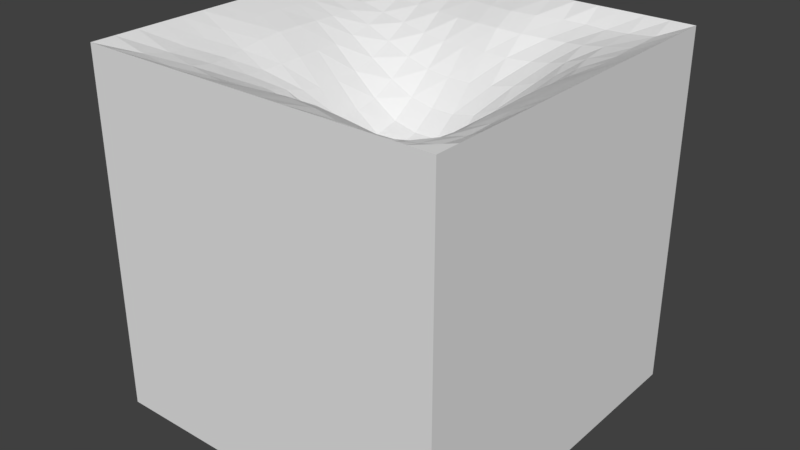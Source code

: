 # Source: tile_water.blend  (saved by Blender 2.78.0; exported with 4.5.12 LTS)
import bpy
from mathutils import Matrix  # noqa: F401  (used for matrix-valued properties, if any)

bpy.ops.wm.read_factory_settings(use_empty=True)
scene = bpy.context.scene
scene.name = 'Scene'

# ---- collections
col_collection_1 = bpy.data.collections.new('Collection 1'); scene.collection.children.link(col_collection_1)

# ---- world
world_world = bpy.data.worlds.new('World'); scene.world = world_world
world_world.color = (0.05088, 0.05088, 0.05088)
world_world.use_sun_shadow = False
world_world.sun_shadow_jitter_overblur = 0.0
world_world.cycles.sampling_method = 'MANUAL'

# ---- meshes
me_grid = bpy.data.meshes.new('Grid')
me_grid.from_pydata([(-0.5, -0.5, 0.0), (-0.4333, -0.5, 0.0), (-0.3667, -0.5, 0.0), (-0.3, -0.5, 0.0), (-0.2333, -0.5, 0.0), (-0.1667, -0.5, 0.0), (-0.1, -0.5, 0.0), (-0.03333, -0.5, 0.0), (0.03333, -0.5, 0.0), (0.1, -0.5, 0.0), (0.1667, -0.5, 0.0), (0.2333, -0.5, 0.0), (0.3, -0.5, 0.0), (0.3667, -0.5, 0.0), (0.4333, -0.5, 0.0), (0.5, -0.5, 0.0), (-0.5, -0.4333, 0.0), (-0.4135, -0.4219, -0.02842), (-0.342, -0.4191, -0.04006), (-0.2799, -0.4218, -0.04397), (-0.2236, -0.4276, -0.03962), (-0.1648, -0.4311, -0.0337), (-0.09503, -0.4245, -0.02954), (-0.02323, -0.4154, -0.02869), (0.05057, -0.411, -0.02869), (0.1252, -0.4177, -0.02957), (0.1921, -0.4282, -0.0357), (0.247, -0.4329, -0.04323), (0.2945, -0.4308, -0.04947), (0.3476, -0.428, -0.04926), (0.4098, -0.4267, -0.04025), (0.5, -0.4333, 0.0), (-0.5, -0.3667, 0.0), (-0.4086, -0.3524, -0.04159), (-0.3361, -0.3489, -0.05993), (-0.2776, -0.3473, -0.07092), (-0.2256, -0.3491, -0.07536), (-0.1699, -0.3534, -0.07163), (-0.1008, -0.3529, -0.06332), (-0.02453, -0.3512, -0.05947), (0.06304, -0.3509, -0.05947), (0.148, -0.3601, -0.06272), (0.22, -0.3692, -0.07015), (0.2706, -0.3692, -0.07278), (0.309, -0.3656, -0.06887), (0.3526, -0.3624, -0.06229), (0.4143, -0.3613, -0.04965), (0.5, -0.3667, 0.0), (-0.5, -0.3, 0.0), (-0.4133, -0.2884, -0.04717), (-0.3429, -0.2837, -0.07312), (-0.2873, -0.2745, -0.09823), (-0.2372, -0.2682, -0.1123), (-0.1813, -0.2665, -0.1179), (-0.1126, -0.2724, -0.1152), (-0.03405, -0.2841, -0.1116), (0.06474, -0.2951, -0.1116), (0.1577, -0.3029, -0.1116), (0.2365, -0.3063, -0.1103), (0.288, -0.3047, -0.1018), (0.3231, -0.3013, -0.08712), (0.3627, -0.2982, -0.06703), (0.4236, -0.2973, -0.04868), (0.5, -0.3, 0.0), (-0.5, -0.2333, 0.0), (-0.4236, -0.2277, -0.04273), (-0.3551, -0.2241, -0.07728), (-0.2994, -0.2113, -0.1107), (-0.248, -0.1966, -0.1386), (-0.1875, -0.188, -0.1586), (-0.1166, -0.1972, -0.1714), (-0.0416, -0.2153, -0.1778), (0.04651, -0.2316, -0.1778), (0.1366, -0.2366, -0.1705), (0.2176, -0.2379, -0.1515), (0.2784, -0.2374, -0.1267), (0.322, -0.2353, -0.09679), (0.3678, -0.2333, -0.06706), (0.4316, -0.2329, -0.04025), (0.5, -0.2333, 0.0), (-0.5, -0.1667, 0.0), (-0.4322, -0.166, -0.03548), (-0.3647, -0.1651, -0.07284), (-0.3052, -0.1537, -0.1154), (-0.247, -0.1369, -0.1571), (-0.1821, -0.1331, -0.1957), (-0.1101, -0.1447, -0.2284), (-0.03705, -0.1586, -0.2425), (0.03332, -0.1665, -0.2425), (0.1064, -0.1672, -0.2284), (0.1839, -0.1682, -0.1949), (0.2527, -0.1684, -0.1509), (0.3081, -0.1674, -0.1041), (0.3667, -0.1667, -0.06367), (0.4333, -0.1667, -0.03276), (0.5, -0.1667, 0.0), (-0.5, -0.1, 0.0), (-0.4333, -0.1, -0.02963), (-0.3667, -0.1, -0.06434), (-0.3021, -0.0955, -0.1146), (-0.2398, -0.08585, -0.171), (-0.1727, -0.08687, -0.2284), (-0.1021, -0.09553, -0.2732), (-0.03337, -0.09992, -0.2886), (0.03333, -0.1, -0.29), (0.1, -0.1, -0.2732), (0.1667, -0.1, -0.2284), (0.2345, -0.1001, -0.1705), (0.3, -0.1, -0.111), (0.3667, -0.1, -0.06164), (0.4333, -0.1, -0.02954), (0.5, -0.1, 0.0), (-0.5, -0.03333, 0.0), (-0.4333, -0.03333, -0.02869), (-0.3667, -0.03333, -0.05947), (-0.3, -0.03333, -0.1116), (-0.2341, -0.03175, -0.1778), (-0.1671, -0.03249, -0.2425), (-0.1, -0.03333, -0.29), (-0.03333, -0.03333, -0.3068), (0.03333, -0.03333, -0.3068), (0.1, -0.03333, -0.29), (0.1667, -0.03333, -0.2425), (0.2333, -0.03333, -0.1778), (0.3, -0.03333, -0.1116), (0.3667, -0.03333, -0.05947), (0.4333, -0.03333, -0.02869), (0.5, -0.03333, 0.0), (-0.5, 0.03333, 0.0), (-0.4333, 0.03333, -0.02869), (-0.3667, 0.03333, -0.05947), (-0.3, 0.03333, -0.1116), (-0.2333, 0.03333, -0.1778), (-0.1667, 0.03333, -0.2425), (-0.1, 0.03333, -0.29), (-0.03333, 0.03333, -0.3068), (0.03333, 0.03333, -0.3068), (0.1, 0.03333, -0.29), (0.1667, 0.03333, -0.2425), (0.2333, 0.03333, -0.1778), (0.3, 0.03333, -0.1116), (0.3667, 0.03333, -0.05947), (0.4333, 0.03333, -0.02869), (0.5, 0.03333, 0.0), (-0.5, 0.1, 0.0), (-0.4325, 0.09825, -0.02954), (-0.3663, 0.09923, -0.06163), (-0.3, 0.1, -0.111), (-0.2333, 0.1, -0.1705), (-0.1667, 0.1, -0.2284), (-0.1, 0.1, -0.2732), (-0.03333, 0.1, -0.2886), (0.03333, 0.1, -0.2886), (0.1, 0.1, -0.2732), (0.1667, 0.1, -0.2284), (0.2333, 0.1, -0.1708), (0.3, 0.1, -0.1122), (0.3667, 0.1, -0.06221), (0.4333, 0.1, -0.02954), (0.5, 0.1, 0.0), (-0.5, 0.1667, 0.0), (-0.4282, 0.1559, -0.03203), (-0.363, 0.1589, -0.06202), (-0.2992, 0.165, -0.1032), (-0.2333, 0.1667, -0.1509), (-0.1667, 0.1667, -0.1949), (-0.1, 0.1667, -0.2284), (-0.03333, 0.1667, -0.2425), (0.03333, 0.1667, -0.2425), (0.1, 0.1667, -0.2284), (0.1667, 0.1667, -0.1956), (0.2333, 0.1667, -0.1549), (0.299, 0.1659, -0.1091), (0.3633, 0.164, -0.06601), (0.4314, 0.1652, -0.03289), (0.5, 0.1667, 0.0), (-0.5, 0.2333, 0.0), (-0.4231, 0.2118, -0.03423), (-0.3596, 0.2171, -0.05852), (-0.2981, 0.2273, -0.08919), (-0.2335, 0.2334, -0.1222), (-0.1667, 0.2333, -0.1509), (-0.1, 0.2333, -0.1705), (-0.03333, 0.2333, -0.1778), (0.03333, 0.2333, -0.1778), (0.1, 0.2333, -0.171), (0.1667, 0.2333, -0.1554), (0.2311, 0.2325, -0.1314), (0.2874, 0.2248, -0.09994), (0.3486, 0.22, -0.06673), (0.4202, 0.2233, -0.03745), (0.5, 0.2333, 0.0), (-0.5, 0.3, 0.0), (-0.4236, 0.2751, -0.03591), (-0.3644, 0.2832, -0.0508), (-0.3047, 0.2952, -0.07174), (-0.2396, 0.3029, -0.08919), (-0.1686, 0.3012, -0.1032), (-0.09983, 0.2983, -0.111), (-0.0327, 0.2937, -0.1116), (0.0342, 0.2914, -0.1116), (0.1007, 0.2939, -0.1131), (0.1683, 0.3026, -0.1104), (0.2242, 0.2992, -0.1006), (0.2759, 0.2884, -0.08502), (0.3364, 0.2827, -0.06172), (0.4116, 0.2862, -0.04085), (0.5, 0.3, 0.0), (-0.5, 0.3667, 0.0), (-0.4317, 0.3509, -0.03315), (-0.3755, 0.3601, -0.04243), (-0.3165, 0.3705, -0.0508), (-0.2495, 0.376, -0.05852), (-0.1746, 0.3709, -0.06202), (-0.09974, 0.3577, -0.06163), (-0.03134, 0.3469, -0.05947), (0.0358, 0.3422, -0.05947), (0.1035, 0.3504, -0.06346), (0.1699, 0.3676, -0.06757), (0.2239, 0.3715, -0.06686), (0.2758, 0.3632, -0.06079), (0.3375, 0.3581, -0.05089), (0.4148, 0.3603, -0.03648), (0.5, 0.3667, 0.0), (-0.5, 0.4333, 0.0), (-0.4394, 0.4303, -0.02643), (-0.3843, 0.4394, -0.03316), (-0.3248, 0.4471, -0.03592), (-0.2548, 0.4473, -0.03424), (-0.1774, 0.4382, -0.03204), (-0.1004, 0.4214, -0.02954), (-0.03076, 0.4078, -0.02869), (0.03651, 0.4018, -0.02869), (0.105, 0.4133, -0.0299), (0.1728, 0.4351, -0.03385), (0.232, 0.4473, -0.037), (0.2901, 0.4465, -0.03914), (0.3545, 0.4417, -0.03542), (0.4277, 0.4378, -0.02674), (0.5, 0.4333, 0.0), (-0.5, 0.5, 0.0), (-0.4333, 0.5, 0.0), (-0.3667, 0.5, 0.0), (-0.3, 0.5, 0.0), (-0.2333, 0.5, 0.0), (-0.1667, 0.5, 0.0), (-0.1, 0.5, 0.0), (-0.03333, 0.5, 0.0), (0.03333, 0.5, 0.0), (0.1, 0.5, 0.0), (0.1667, 0.5, 0.0), (0.2333, 0.5, 0.0), (0.3, 0.5, 0.0), (0.3667, 0.5, 0.0), (0.4333, 0.5, 0.0), (0.5, 0.5, 0.0), (-0.5, -0.5, -1.0), (-0.4333, -0.5, -1.0), (-0.3667, -0.5, -1.0), (-0.3, -0.5, -1.0), (-0.2333, -0.5, -1.0), (-0.1667, -0.5, -1.0), (-0.1, -0.5, -1.0), (-0.03333, -0.5, -1.0), (0.03333, -0.5, -1.0), (0.1, -0.5, -1.0), (0.1667, -0.5, -1.0), (0.2333, -0.5, -1.0), (0.3, -0.5, -1.0), (0.3667, -0.5, -1.0), (0.4333, -0.5, -1.0), (0.5, -0.5, -1.0), (-0.5, -0.4333, -1.0), (0.5, -0.4333, -1.0), (-0.5, -0.3667, -1.0), (0.5, -0.3667, -1.0), (-0.5, -0.3, -1.0), (0.5, -0.3, -1.0), (-0.5, -0.2333, -1.0), (0.5, -0.2333, -1.0), (-0.5, -0.1667, -1.0), (0.5, -0.1667, -1.0), (-0.5, -0.1, -1.0), (0.5, -0.1, -1.0), (-0.5, -0.03333, -1.0), (0.5, -0.03333, -1.0), (-0.5, 0.03333, -1.0), (0.5, 0.03333, -1.0), (-0.5, 0.1, -1.0), (0.5, 0.1, -1.0), (-0.5, 0.1667, -1.0), (0.5, 0.1667, -1.0), (-0.5, 0.2333, -1.0), (0.5, 0.2333, -1.0), (-0.5, 0.3, -1.0), (0.5, 0.3, -1.0), (-0.5, 0.3667, -1.0), (0.5, 0.3667, -1.0), (-0.5, 0.4333, -1.0), (0.5, 0.4333, -1.0), (-0.5, 0.5, -1.0), (-0.4333, 0.5, -1.0), (-0.3667, 0.5, -1.0), (-0.3, 0.5, -1.0), (-0.2333, 0.5, -1.0), (-0.1667, 0.5, -1.0), (-0.1, 0.5, -1.0), (-0.03333, 0.5, -1.0), (0.03333, 0.5, -1.0), (0.1, 0.5, -1.0), (0.1667, 0.5, -1.0), (0.2333, 0.5, -1.0), (0.3, 0.5, -1.0), (0.3667, 0.5, -1.0), (0.4333, 0.5, -1.0), (0.5, 0.5, -1.0)], [], [(0, 1, 17, 16), (1, 2, 18, 17), (2, 3, 19, 18), (3, 4, 20, 19), (4, 5, 21, 20), (5, 6, 22, 21), (6, 7, 23, 22), (7, 8, 24, 23), (8, 9, 25, 24), (9, 10, 26, 25), (10, 11, 27, 26), (11, 12, 28, 27), (12, 13, 29, 28), (13, 14, 30, 29), (14, 15, 31, 30), (16, 17, 33, 32), (17, 18, 34, 33), (18, 19, 35, 34), (19, 20, 36, 35), (20, 21, 37, 36), (21, 22, 38, 37), (22, 23, 39, 38), (23, 24, 40, 39), (24, 25, 41, 40), (25, 26, 42, 41), (26, 27, 43, 42), (27, 28, 44, 43), (28, 29, 45, 44), (29, 30, 46, 45), (30, 31, 47, 46), (32, 33, 49, 48), (33, 34, 50, 49), (34, 35, 51, 50), (35, 36, 52, 51), (36, 37, 53, 52), (37, 38, 54, 53), (38, 39, 55, 54), (39, 40, 56, 55), (40, 41, 57, 56), (41, 42, 58, 57), (42, 43, 59, 58), (43, 44, 60, 59), (44, 45, 61, 60), (45, 46, 62, 61), (46, 47, 63, 62), (48, 49, 65, 64), (49, 50, 66, 65), (50, 51, 67, 66), (51, 52, 68, 67), (52, 53, 69, 68), (53, 54, 70, 69), (54, 55, 71, 70), (55, 56, 72, 71), (56, 57, 73, 72), (57, 58, 74, 73), (58, 59, 75, 74), (59, 60, 76, 75), (60, 61, 77, 76), (61, 62, 78, 77), (62, 63, 79, 78), (64, 65, 81, 80), (65, 66, 82, 81), (66, 67, 83, 82), (67, 68, 84, 83), (68, 69, 85, 84), (69, 70, 86, 85), (70, 71, 87, 86), (71, 72, 88, 87), (72, 73, 89, 88), (73, 74, 90, 89), (74, 75, 91, 90), (75, 76, 92, 91), (76, 77, 93, 92), (77, 78, 94, 93), (78, 79, 95, 94), (80, 81, 97, 96), (81, 82, 98, 97), (82, 83, 99, 98), (83, 84, 100, 99), (84, 85, 101, 100), (85, 86, 102, 101), (86, 87, 103, 102), (87, 88, 104, 103), (88, 89, 105, 104), (89, 90, 106, 105), (90, 91, 107, 106), (91, 92, 108, 107), (92, 93, 109, 108), (93, 94, 110, 109), (94, 95, 111, 110), (96, 97, 113, 112), (97, 98, 114, 113), (98, 99, 115, 114), (99, 100, 116, 115), (100, 101, 117, 116), (101, 102, 118, 117), (102, 103, 119, 118), (103, 104, 120, 119), (104, 105, 121, 120), (105, 106, 122, 121), (106, 107, 123, 122), (107, 108, 124, 123), (108, 109, 125, 124), (109, 110, 126, 125), (110, 111, 127, 126), (112, 113, 129, 128), (113, 114, 130, 129), (114, 115, 131, 130), (115, 116, 132, 131), (116, 117, 133, 132), (117, 118, 134, 133), (118, 119, 135, 134), (119, 120, 136, 135), (120, 121, 137, 136), (121, 122, 138, 137), (122, 123, 139, 138), (123, 124, 140, 139), (124, 125, 141, 140), (125, 126, 142, 141), (126, 127, 143, 142), (128, 129, 145, 144), (129, 130, 146, 145), (130, 131, 147, 146), (131, 132, 148, 147), (132, 133, 149, 148), (133, 134, 150, 149), (134, 135, 151, 150), (135, 136, 152, 151), (136, 137, 153, 152), (137, 138, 154, 153), (138, 139, 155, 154), (139, 140, 156, 155), (140, 141, 157, 156), (141, 142, 158, 157), (142, 143, 159, 158), (144, 145, 161, 160), (145, 146, 162, 161), (146, 147, 163, 162), (147, 148, 164, 163), (148, 149, 165, 164), (149, 150, 166, 165), (150, 151, 167, 166), (151, 152, 168, 167), (152, 153, 169, 168), (153, 154, 170, 169), (154, 155, 171, 170), (155, 156, 172, 171), (156, 157, 173, 172), (157, 158, 174, 173), (158, 159, 175, 174), (160, 161, 177, 176), (161, 162, 178, 177), (162, 163, 179, 178), (163, 164, 180, 179), (164, 165, 181, 180), (165, 166, 182, 181), (166, 167, 183, 182), (167, 168, 184, 183), (168, 169, 185, 184), (169, 170, 186, 185), (170, 171, 187, 186), (171, 172, 188, 187), (172, 173, 189, 188), (173, 174, 190, 189), (174, 175, 191, 190), (176, 177, 193, 192), (177, 178, 194, 193), (178, 179, 195, 194), (179, 180, 196, 195), (180, 181, 197, 196), (181, 182, 198, 197), (182, 183, 199, 198), (183, 184, 200, 199), (184, 185, 201, 200), (185, 186, 202, 201), (186, 187, 203, 202), (187, 188, 204, 203), (188, 189, 205, 204), (189, 190, 206, 205), (190, 191, 207, 206), (192, 193, 209, 208), (193, 194, 210, 209), (194, 195, 211, 210), (195, 196, 212, 211), (196, 197, 213, 212), (197, 198, 214, 213), (198, 199, 215, 214), (199, 200, 216, 215), (200, 201, 217, 216), (201, 202, 218, 217), (202, 203, 219, 218), (203, 204, 220, 219), (204, 205, 221, 220), (205, 206, 222, 221), (206, 207, 223, 222), (208, 209, 225, 224), (209, 210, 226, 225), (210, 211, 227, 226), (211, 212, 228, 227), (212, 213, 229, 228), (213, 214, 230, 229), (214, 215, 231, 230), (215, 216, 232, 231), (216, 217, 233, 232), (217, 218, 234, 233), (218, 219, 235, 234), (219, 220, 236, 235), (220, 221, 237, 236), (221, 222, 238, 237), (222, 223, 239, 238), (224, 225, 241, 240), (225, 226, 242, 241), (226, 227, 243, 242), (227, 228, 244, 243), (228, 229, 245, 244), (229, 230, 246, 245), (230, 231, 247, 246), (231, 232, 248, 247), (232, 233, 249, 248), (233, 234, 250, 249), (234, 235, 251, 250), (235, 236, 252, 251), (236, 237, 253, 252), (237, 238, 254, 253), (238, 239, 255, 254), (242, 243, 303, 302), (4, 3, 259, 260), (160, 176, 292, 290), (13, 12, 268, 269), (95, 79, 279, 281), (243, 244, 304, 303), (80, 96, 282, 280), (5, 4, 260, 261), (191, 175, 291, 293), (244, 245, 305, 304), (14, 13, 269, 270), (176, 192, 294, 292), (111, 95, 281, 283), (245, 246, 306, 305), (6, 5, 261, 262), (15, 14, 270, 271), (96, 112, 284, 282), (246, 247, 307, 306), (31, 15, 271, 273), (207, 191, 293, 295), (7, 6, 262, 263), (247, 248, 308, 307), (16, 32, 274, 272), (192, 208, 296, 294), (127, 111, 283, 285), (248, 249, 309, 308), (8, 7, 263, 264), (112, 128, 286, 284), (47, 31, 273, 275), (223, 207, 295, 297), (249, 250, 310, 309), (32, 48, 276, 274), (208, 224, 298, 296), (9, 8, 264, 265), (143, 127, 285, 287), (250, 251, 311, 310), (0, 16, 272, 256), (1, 0, 256, 257), (128, 144, 288, 286), (63, 47, 275, 277), (251, 252, 312, 311), (239, 223, 297, 299), (10, 9, 265, 266), (48, 64, 278, 276), (252, 253, 313, 312), (224, 240, 300, 298), (159, 143, 287, 289), (2, 1, 257, 258), (11, 10, 266, 267), (253, 254, 314, 313), (240, 241, 301, 300), (144, 160, 290, 288), (79, 63, 277, 279), (255, 239, 299, 315), (3, 2, 258, 259), (254, 255, 315, 314), (241, 242, 302, 301), (12, 11, 267, 268), (64, 80, 280, 278), (175, 159, 289, 291)])
me_grid.use_remesh_preserve_volume = False
me_grid.use_remesh_preserve_attributes = False
me_grid.use_mirror_vertex_groups = False
me_grid.update()

# ---- objects
ob_tile_water = bpy.data.objects.new('tile_water', me_grid)

# ---- transforms, parenting, visibility, modifiers, constraints
ob_tile_water.location = (0.0, 0.0, 0.0)
ob_tile_water.lineart.crease_threshold = 0.0

# ---- collection membership
col_collection_1.objects.link(ob_tile_water)

# ---- scene / render settings (as saved in the file)
scene.frame_start = 1; scene.frame_end = 250; scene.frame_set(1)
scene.render.engine = 'BLENDER_EEVEE_NEXT'
scene.render.resolution_percentage = 50
scene.render.dither_intensity = 0.0
scene.cycles.use_denoising = False
scene.cycles.samples = 128
scene.cycles.sampling_pattern = 'TABULATED_SOBOL'
scene.cycles.light_sampling_threshold = 0.0
scene.cycles.use_adaptive_sampling = False
scene.cycles.use_light_tree = False
scene.cycles.blur_glossy = 0.0
scene.cycles.sample_clamp_indirect = 0.0
scene.view_settings.view_transform = 'Standard'
bpy.context.view_layer.update()

# ---- added for rendering (the .blend has no active camera and no usable light): camera, sun
cam_auto = bpy.data.cameras.new('AutoCamera')
cam_auto.lens = 50.0
cam_auto.sensor_width = 36.0
cam_auto.clip_end = 1000.0
ob_auto_camera = bpy.data.objects.new('AutoCamera', cam_auto)
scene.collection.objects.link(ob_auto_camera)
ob_auto_camera.location = (1.60254, -1.92304, 0.782029)
ob_auto_camera.rotation_euler = (1.09748, -7.21219e-08, 0.694738)
scene.camera = ob_auto_camera
light_auto_sun = bpy.data.lights.new('AutoSun', 'SUN')
light_auto_sun.energy = 3.0
light_auto_sun.angle = 0.0523599
ob_auto_sun = bpy.data.objects.new('AutoSun', light_auto_sun)
scene.collection.objects.link(ob_auto_sun)
ob_auto_sun.rotation_euler = (0.872665, 0.174533, 0.523599)
bpy.context.view_layer.update()
